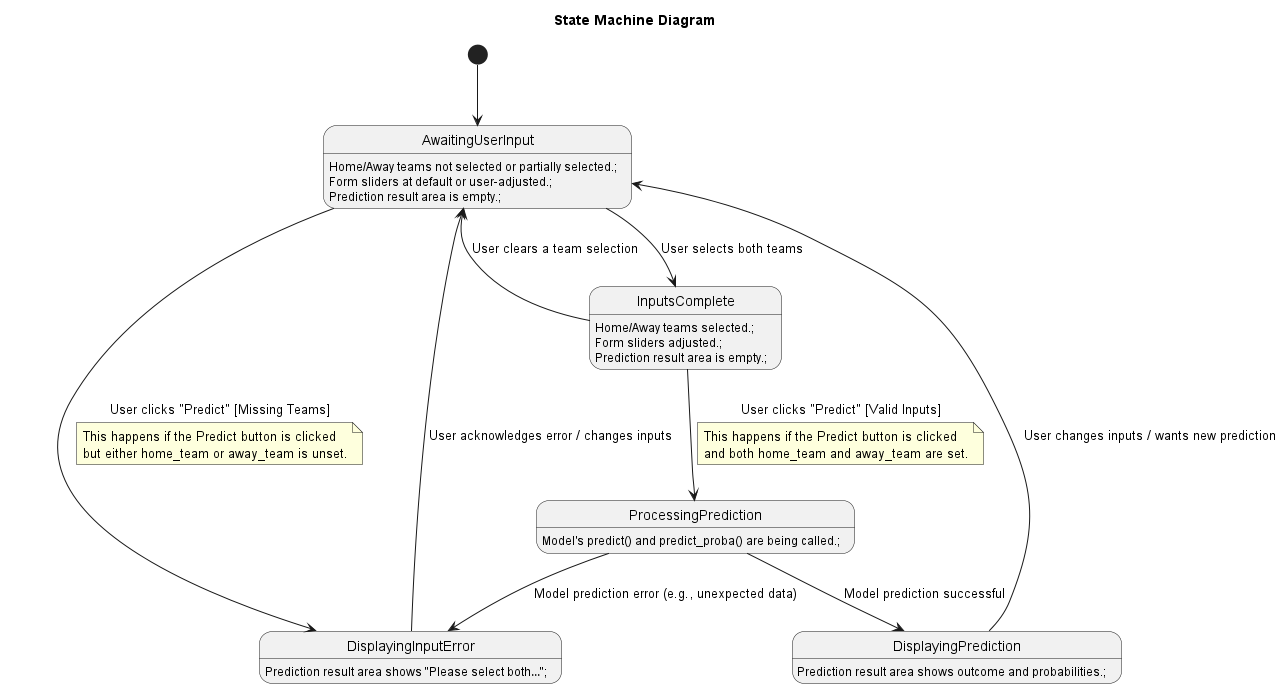

The diagram above was rendered by PlantUML. Its source (embedded in the PNG):
@startuml
skinparam layoutDirection TB
title State Machine Diagram
[*] --> AwaitingUserInput

state AwaitingUserInput {
    AwaitingUserInput : Home/Away teams not selected or partially selected.;
    AwaitingUserInput : Form sliders at default or user-adjusted.;
    AwaitingUserInput : Prediction result area is empty.;
}

state InputsComplete {
    InputsComplete : Home/Away teams selected.;
    InputsComplete : Form sliders adjusted.;
    InputsComplete : Prediction result area is empty.;
}

state DisplayingInputError {
    DisplayingInputError : Prediction result area shows "Please select both…";
}

state ProcessingPrediction {
    ProcessingPrediction  : Model's predict() and predict_proba() are being called.;
}

state DisplayingPrediction {
    DisplayingPrediction : Prediction result area shows outcome and probabilities.;
}

AwaitingUserInput --> InputsComplete : User selects both teams
InputsComplete --> AwaitingUserInput : User clears a team selection
AwaitingUserInput --> DisplayingInputError : User clicks "Predict" [Missing Teams]

note on link
  This happens if the Predict button is clicked
  but either home_team or away_team is unset.
end note

InputsComplete --> ProcessingPrediction : User clicks "Predict" [Valid Inputs]
note on link
  This happens if the Predict button is clicked
  and both home_team and away_team are set.
end note

ProcessingPrediction --> DisplayingPrediction : Model prediction successful
ProcessingPrediction --> DisplayingInputError : Model prediction error (e.g., unexpected data)

DisplayingPrediction --> AwaitingUserInput : User changes inputs / wants new prediction
DisplayingInputError --> AwaitingUserInput : User acknowledges error / changes inputs

@enduml